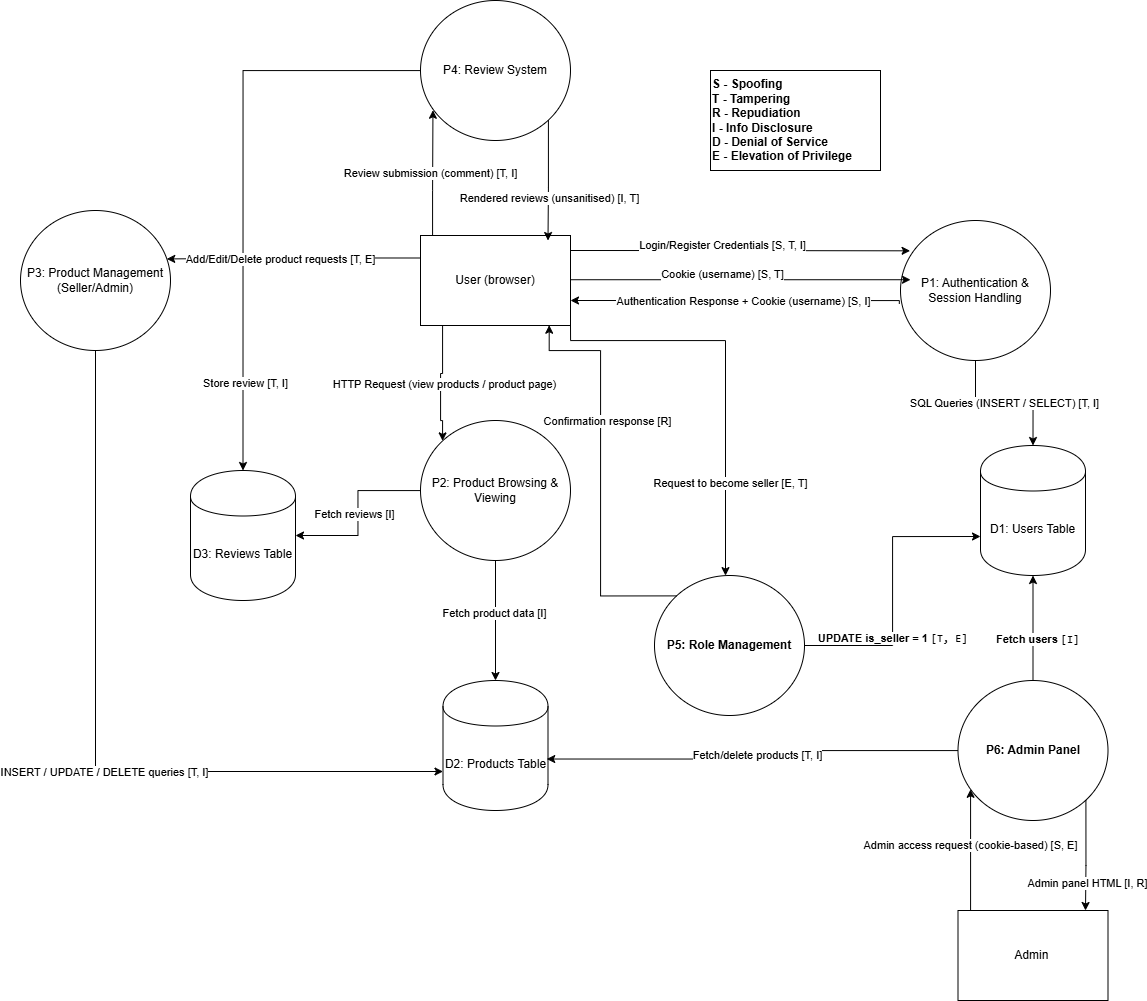

The diagram above was exported from draw.io. Its source (the exported page's mxGraphModel, read from the mxfile embedded in the PNG):
<mxGraphModel dx="2005" dy="2295" grid="1" gridSize="10" guides="1" tooltips="1" connect="1" arrows="1" fold="1" page="1" pageScale="1" pageWidth="827" pageHeight="1169" math="0" shadow="0">
  <root>
    <mxCell id="0" />
    <mxCell id="1" parent="0" />
    <mxCell id="aF0tA2Es69Eo-WsCbyv_-22" edge="1" parent="1" style="edgeStyle=orthogonalEdgeStyle;rounded=0;orthogonalLoop=1;jettySize=auto;html=1;entryX=0.064;entryY=0.288;entryDx=0;entryDy=0;entryPerimeter=0;">
      <mxGeometry relative="1" as="geometry">
        <mxPoint x="180" y="190" as="sourcePoint" />
        <mxPoint x="519.5999999999999" y="190.32000000000016" as="targetPoint" />
      </mxGeometry>
    </mxCell>
    <mxCell id="BDe6-UoiBUKmHbdYx9S7-7" connectable="0" parent="aF0tA2Es69Eo-WsCbyv_-22" style="edgeLabel;html=1;align=center;verticalAlign=middle;resizable=0;points=[];" value="Login/Register Credentials [S, T, I]" vertex="1">
      <mxGeometry relative="1" x="-0.0876" y="6" as="geometry">
        <mxPoint x="-4" as="offset" />
      </mxGeometry>
    </mxCell>
    <mxCell id="aF0tA2Es69Eo-WsCbyv_-29" edge="1" parent="1" source="aF0tA2Es69Eo-WsCbyv_-1" style="edgeStyle=orthogonalEdgeStyle;rounded=0;orthogonalLoop=1;jettySize=auto;html=1;entryX=0;entryY=0;entryDx=0;entryDy=0;" target="aF0tA2Es69Eo-WsCbyv_-10">
      <mxGeometry relative="1" as="geometry">
        <Array as="points">
          <mxPoint x="52" y="313" />
          <mxPoint x="50" y="313" />
          <mxPoint x="50" y="360" />
          <mxPoint x="52" y="360" />
        </Array>
      </mxGeometry>
    </mxCell>
    <mxCell id="aF0tA2Es69Eo-WsCbyv_-30" connectable="0" parent="aF0tA2Es69Eo-WsCbyv_-29" style="edgeLabel;html=1;align=center;verticalAlign=middle;resizable=0;points=[];" value="HTTP Request (view products / product page)" vertex="1">
      <mxGeometry relative="1" x="0.0105" y="3" as="geometry">
        <mxPoint as="offset" />
      </mxGeometry>
    </mxCell>
    <mxCell id="aF0tA2Es69Eo-WsCbyv_-45" edge="1" parent="1" source="aF0tA2Es69Eo-WsCbyv_-1" style="edgeStyle=orthogonalEdgeStyle;rounded=0;orthogonalLoop=1;jettySize=auto;html=1;entryX=0.083;entryY=0.784;entryDx=0;entryDy=0;entryPerimeter=0;" target="aF0tA2Es69Eo-WsCbyv_-11">
      <mxGeometry relative="1" as="geometry">
        <Array as="points">
          <mxPoint x="42" y="130" />
          <mxPoint x="42" y="130" />
        </Array>
      </mxGeometry>
    </mxCell>
    <mxCell id="aF0tA2Es69Eo-WsCbyv_-46" connectable="0" parent="aF0tA2Es69Eo-WsCbyv_-45" style="edgeLabel;html=1;align=center;verticalAlign=middle;resizable=0;points=[];" value="Review submission (comment) [T, I]" vertex="1">
      <mxGeometry relative="1" x="0.0105" y="3" as="geometry">
        <mxPoint as="offset" />
      </mxGeometry>
    </mxCell>
    <mxCell id="BDe6-UoiBUKmHbdYx9S7-26" edge="1" parent="1" source="aF0tA2Es69Eo-WsCbyv_-1" style="edgeStyle=orthogonalEdgeStyle;rounded=0;orthogonalLoop=1;jettySize=auto;html=1;exitX=1;exitY=1;exitDx=0;exitDy=0;" target="BDe6-UoiBUKmHbdYx9S7-1">
      <mxGeometry relative="1" as="geometry">
        <Array as="points">
          <mxPoint x="180" y="280" />
          <mxPoint x="335" y="280" />
        </Array>
      </mxGeometry>
    </mxCell>
    <mxCell id="BDe6-UoiBUKmHbdYx9S7-27" connectable="0" parent="BDe6-UoiBUKmHbdYx9S7-26" style="edgeLabel;html=1;align=center;verticalAlign=middle;resizable=0;points=[];" value="Request to become seller [E, T]" vertex="1">
      <mxGeometry relative="1" x="0.5453" y="4" as="geometry">
        <mxPoint as="offset" />
      </mxGeometry>
    </mxCell>
    <mxCell id="aF0tA2Es69Eo-WsCbyv_-1" parent="1" style="html=1;dashed=0;whiteSpace=wrap;" value="User (browser)" vertex="1">
      <mxGeometry height="90" width="150" x="30" y="175" as="geometry" />
    </mxCell>
    <mxCell id="BDe6-UoiBUKmHbdYx9S7-33" edge="1" parent="1" source="aF0tA2Es69Eo-WsCbyv_-2" style="edgeStyle=orthogonalEdgeStyle;rounded=0;orthogonalLoop=1;jettySize=auto;html=1;" target="BDe6-UoiBUKmHbdYx9S7-2">
      <mxGeometry relative="1" as="geometry">
        <Array as="points">
          <mxPoint x="580" y="780" />
          <mxPoint x="580" y="780" />
        </Array>
      </mxGeometry>
    </mxCell>
    <mxCell id="BDe6-UoiBUKmHbdYx9S7-34" connectable="0" parent="BDe6-UoiBUKmHbdYx9S7-33" style="edgeLabel;html=1;align=center;verticalAlign=middle;resizable=0;points=[];" value="Admin access request (cookie-based) [S, E]" vertex="1">
      <mxGeometry relative="1" x="0.0875" y="1" as="geometry">
        <mxPoint as="offset" />
      </mxGeometry>
    </mxCell>
    <mxCell id="aF0tA2Es69Eo-WsCbyv_-2" parent="1" style="html=1;dashed=0;whiteSpace=wrap;" value="Admin&amp;nbsp;" vertex="1">
      <mxGeometry height="90" width="150" x="567.5" y="850" as="geometry" />
    </mxCell>
    <mxCell id="aF0tA2Es69Eo-WsCbyv_-23" edge="1" parent="1" source="aF0tA2Es69Eo-WsCbyv_-8" style="edgeStyle=orthogonalEdgeStyle;rounded=0;orthogonalLoop=1;jettySize=auto;html=1;entryX=0.5;entryY=0;entryDx=0;entryDy=0;" target="aF0tA2Es69Eo-WsCbyv_-13">
      <mxGeometry relative="1" as="geometry" />
    </mxCell>
    <mxCell id="aF0tA2Es69Eo-WsCbyv_-26" connectable="0" parent="aF0tA2Es69Eo-WsCbyv_-23" style="edgeLabel;html=1;align=center;verticalAlign=middle;resizable=0;points=[];" value="SQL Queries (INSERT / SELECT) [T, I]" vertex="1">
      <mxGeometry relative="1" x="-0.0167" as="geometry">
        <mxPoint as="offset" />
      </mxGeometry>
    </mxCell>
    <mxCell id="aF0tA2Es69Eo-WsCbyv_-27" edge="1" parent="1" source="aF0tA2Es69Eo-WsCbyv_-8" style="edgeStyle=orthogonalEdgeStyle;rounded=0;orthogonalLoop=1;jettySize=auto;html=1;entryX=1;entryY=0.5;entryDx=0;entryDy=0;exitX=-0.008;exitY=0.596;exitDx=0;exitDy=0;exitPerimeter=0;">
      <mxGeometry relative="1" as="geometry">
        <Array as="points">
          <mxPoint x="509" y="240" />
        </Array>
        <mxPoint x="470" y="240" as="sourcePoint" />
        <mxPoint x="180" y="240" as="targetPoint" />
      </mxGeometry>
    </mxCell>
    <mxCell id="BDe6-UoiBUKmHbdYx9S7-8" connectable="0" parent="aF0tA2Es69Eo-WsCbyv_-27" style="edgeLabel;html=1;align=center;verticalAlign=middle;resizable=0;points=[];" value="Authentication Response + Cookie (username) [S, I]" vertex="1">
      <mxGeometry relative="1" x="-0.035" as="geometry">
        <mxPoint as="offset" />
      </mxGeometry>
    </mxCell>
    <mxCell id="aF0tA2Es69Eo-WsCbyv_-8" parent="1" style="shape=ellipse;html=1;dashed=0;whiteSpace=wrap;perimeter=ellipsePerimeter;" value="P1: Authentication &amp;amp; Session Handling" vertex="1">
      <mxGeometry height="140" width="150" x="510" y="160" as="geometry" />
    </mxCell>
    <mxCell id="BDe6-UoiBUKmHbdYx9S7-20" edge="1" parent="1" source="aF0tA2Es69Eo-WsCbyv_-9" style="edgeStyle=orthogonalEdgeStyle;rounded=0;orthogonalLoop=1;jettySize=auto;html=1;entryX=0;entryY=0.7;entryDx=0;entryDy=0;" target="aF0tA2Es69Eo-WsCbyv_-15">
      <mxGeometry relative="1" as="geometry">
        <Array as="points">
          <mxPoint x="-295" y="711" />
        </Array>
      </mxGeometry>
    </mxCell>
    <mxCell id="BDe6-UoiBUKmHbdYx9S7-21" connectable="0" parent="BDe6-UoiBUKmHbdYx9S7-20" style="edgeLabel;html=1;align=center;verticalAlign=middle;resizable=0;points=[];" value="INSERT / UPDATE / DELETE queries [T, I]" vertex="1">
      <mxGeometry relative="1" x="0.1152" as="geometry">
        <mxPoint as="offset" />
      </mxGeometry>
    </mxCell>
    <mxCell id="aF0tA2Es69Eo-WsCbyv_-9" parent="1" style="shape=ellipse;html=1;dashed=0;whiteSpace=wrap;perimeter=ellipsePerimeter;" value="P3: Product Management (Seller/Admin)" vertex="1">
      <mxGeometry height="140" width="150" x="-370" y="150" as="geometry" />
    </mxCell>
    <mxCell id="BDe6-UoiBUKmHbdYx9S7-14" edge="1" parent="1" source="aF0tA2Es69Eo-WsCbyv_-10" style="edgeStyle=orthogonalEdgeStyle;rounded=0;orthogonalLoop=1;jettySize=auto;html=1;entryX=1;entryY=0.5;entryDx=0;entryDy=0;" target="aF0tA2Es69Eo-WsCbyv_-16">
      <mxGeometry relative="1" as="geometry" />
    </mxCell>
    <mxCell id="BDe6-UoiBUKmHbdYx9S7-15" connectable="0" parent="BDe6-UoiBUKmHbdYx9S7-14" style="edgeLabel;html=1;align=center;verticalAlign=middle;resizable=0;points=[];" value="Fetch reviews [I]" vertex="1">
      <mxGeometry relative="1" x="0.0212" y="-4" as="geometry">
        <mxPoint as="offset" />
      </mxGeometry>
    </mxCell>
    <mxCell id="aF0tA2Es69Eo-WsCbyv_-10" parent="1" style="shape=ellipse;html=1;dashed=0;whiteSpace=wrap;perimeter=ellipsePerimeter;" value="P2: Product Browsing &amp;amp; Viewing" vertex="1">
      <mxGeometry height="140" width="150" x="30" y="360" as="geometry" />
    </mxCell>
    <mxCell id="BDe6-UoiBUKmHbdYx9S7-22" edge="1" parent="1" source="aF0tA2Es69Eo-WsCbyv_-11" style="edgeStyle=orthogonalEdgeStyle;rounded=0;orthogonalLoop=1;jettySize=auto;html=1;entryX=0.5;entryY=0;entryDx=0;entryDy=0;" target="aF0tA2Es69Eo-WsCbyv_-16">
      <mxGeometry relative="1" as="geometry" />
    </mxCell>
    <mxCell id="BDe6-UoiBUKmHbdYx9S7-23" connectable="0" parent="BDe6-UoiBUKmHbdYx9S7-22" style="edgeLabel;html=1;align=center;verticalAlign=middle;resizable=0;points=[];" value="Store review [T, I]" vertex="1">
      <mxGeometry relative="1" x="0.6961" y="3" as="geometry">
        <mxPoint x="-1" as="offset" />
      </mxGeometry>
    </mxCell>
    <mxCell id="aF0tA2Es69Eo-WsCbyv_-11" parent="1" style="shape=ellipse;html=1;dashed=0;whiteSpace=wrap;perimeter=ellipsePerimeter;" value="P4: Review System" vertex="1">
      <mxGeometry height="140" width="150" x="30" y="-60" as="geometry" />
    </mxCell>
    <mxCell id="aF0tA2Es69Eo-WsCbyv_-13" parent="1" style="shape=cylinder;whiteSpace=wrap;html=1;boundedLbl=1;backgroundOutline=1;" value="D1: Users Table" vertex="1">
      <mxGeometry height="130" width="105" x="590" y="385" as="geometry" />
    </mxCell>
    <mxCell id="aF0tA2Es69Eo-WsCbyv_-15" parent="1" style="shape=cylinder;whiteSpace=wrap;html=1;boundedLbl=1;backgroundOutline=1;" value="D2: Products Table" vertex="1">
      <mxGeometry height="130" width="105" x="52.5" y="620" as="geometry" />
    </mxCell>
    <mxCell id="aF0tA2Es69Eo-WsCbyv_-16" parent="1" style="shape=cylinder;whiteSpace=wrap;html=1;boundedLbl=1;backgroundOutline=1;" value="D3: Reviews Table" vertex="1">
      <mxGeometry height="130" width="105" x="-200" y="410" as="geometry" />
    </mxCell>
    <mxCell id="aF0tA2Es69Eo-WsCbyv_-35" edge="1" parent="1" source="aF0tA2Es69Eo-WsCbyv_-10" style="endArrow=classic;html=1;rounded=0;entryX=0.5;entryY=0;entryDx=0;entryDy=0;exitX=0.5;exitY=1;exitDx=0;exitDy=0;" target="aF0tA2Es69Eo-WsCbyv_-15" value="">
      <mxGeometry height="50" relative="1" width="50" as="geometry">
        <mxPoint x="105" y="510" as="sourcePoint" />
        <mxPoint x="104.23" y="545" as="targetPoint" />
      </mxGeometry>
    </mxCell>
    <mxCell id="BDe6-UoiBUKmHbdYx9S7-13" connectable="0" parent="aF0tA2Es69Eo-WsCbyv_-35" style="edgeLabel;html=1;align=center;verticalAlign=middle;resizable=0;points=[];" value="Fetch product data [I]" vertex="1">
      <mxGeometry relative="1" x="-0.1173" y="-2" as="geometry">
        <mxPoint as="offset" />
      </mxGeometry>
    </mxCell>
    <mxCell id="aF0tA2Es69Eo-WsCbyv_-59" parent="1" style="rounded=0;whiteSpace=wrap;html=1;align=left;fontStyle=1" value="S - Spoofing&lt;div&gt;&lt;span style=&quot;background-color: transparent; color: light-dark(rgb(0, 0, 0), rgb(255, 255, 255));&quot;&gt;T - Tampering&lt;/span&gt;&lt;/div&gt;&lt;div&gt;&lt;span style=&quot;background-color: transparent; color: light-dark(rgb(0, 0, 0), rgb(255, 255, 255));&quot;&gt;R - Repudiation&lt;/span&gt;&lt;/div&gt;&lt;div&gt;&lt;span style=&quot;background-color: transparent; color: light-dark(rgb(0, 0, 0), rgb(255, 255, 255));&quot;&gt;I - Info Disclosure&lt;/span&gt;&lt;/div&gt;&lt;div&gt;&lt;span style=&quot;background-color: transparent; color: light-dark(rgb(0, 0, 0), rgb(255, 255, 255));&quot;&gt;D - Denial of Service&lt;/span&gt;&lt;/div&gt;&lt;div&gt;&lt;span style=&quot;background-color: transparent; color: light-dark(rgb(0, 0, 0), rgb(255, 255, 255));&quot;&gt;E - Elevation of Privilege&lt;/span&gt;&lt;/div&gt;" vertex="1">
      <mxGeometry height="100" width="170" x="320" y="10" as="geometry" />
    </mxCell>
    <mxCell id="BDe6-UoiBUKmHbdYx9S7-28" edge="1" parent="1" source="BDe6-UoiBUKmHbdYx9S7-1" style="edgeStyle=orthogonalEdgeStyle;rounded=0;orthogonalLoop=1;jettySize=auto;html=1;entryX=0;entryY=0.7;entryDx=0;entryDy=0;" target="aF0tA2Es69Eo-WsCbyv_-13">
      <mxGeometry relative="1" as="geometry" />
    </mxCell>
    <mxCell id="BDe6-UoiBUKmHbdYx9S7-29" connectable="0" parent="BDe6-UoiBUKmHbdYx9S7-28" style="edgeLabel;html=1;align=center;verticalAlign=middle;resizable=0;points=[];" value="&lt;strong data-start=&quot;3180&quot; data-end=&quot;3204&quot;&gt;UPDATE is_seller = 1&lt;/strong&gt; &lt;code data-start=&quot;3205&quot; data-end=&quot;3213&quot;&gt;[T, E]&lt;/code&gt;" vertex="1">
      <mxGeometry relative="1" x="-0.3286" y="1" as="geometry">
        <mxPoint as="offset" />
      </mxGeometry>
    </mxCell>
    <mxCell id="BDe6-UoiBUKmHbdYx9S7-1" parent="1" style="shape=ellipse;html=1;dashed=0;whiteSpace=wrap;perimeter=ellipsePerimeter;" value="&lt;strong data-start=&quot;704&quot; data-end=&quot;729&quot;&gt;P5: Role Management&lt;/strong&gt;" vertex="1">
      <mxGeometry height="140" width="150" x="264" y="515" as="geometry" />
    </mxCell>
    <mxCell id="BDe6-UoiBUKmHbdYx9S7-35" edge="1" parent="1" source="BDe6-UoiBUKmHbdYx9S7-2" style="edgeStyle=orthogonalEdgeStyle;rounded=0;orthogonalLoop=1;jettySize=auto;html=1;entryX=0.5;entryY=1;entryDx=0;entryDy=0;" target="aF0tA2Es69Eo-WsCbyv_-13">
      <mxGeometry relative="1" as="geometry" />
    </mxCell>
    <mxCell id="BDe6-UoiBUKmHbdYx9S7-36" connectable="0" parent="BDe6-UoiBUKmHbdYx9S7-35" style="edgeLabel;html=1;align=center;verticalAlign=middle;resizable=0;points=[];" value="&lt;strong data-start=&quot;3445&quot; data-end=&quot;3460&quot;&gt;Fetch users&lt;/strong&gt; &lt;code data-start=&quot;3461&quot; data-end=&quot;3466&quot;&gt;[I]&lt;/code&gt;" vertex="1">
      <mxGeometry relative="1" x="-0.2226" y="-4" as="geometry">
        <mxPoint as="offset" />
      </mxGeometry>
    </mxCell>
    <mxCell id="BDe6-UoiBUKmHbdYx9S7-2" parent="1" style="shape=ellipse;html=1;dashed=0;whiteSpace=wrap;perimeter=ellipsePerimeter;" value="&lt;strong data-start=&quot;704&quot; data-end=&quot;729&quot;&gt;P6: Admin Panel&lt;/strong&gt;" vertex="1">
      <mxGeometry height="140" width="150" x="567.5" y="620" as="geometry" />
    </mxCell>
    <mxCell id="BDe6-UoiBUKmHbdYx9S7-11" edge="1" parent="1" style="edgeStyle=orthogonalEdgeStyle;rounded=0;orthogonalLoop=1;jettySize=auto;html=1;entryX=0.064;entryY=0.288;entryDx=0;entryDy=0;entryPerimeter=0;">
      <mxGeometry relative="1" as="geometry">
        <mxPoint x="180" y="219.23" as="sourcePoint" />
        <mxPoint x="520" y="219.23" as="targetPoint" />
      </mxGeometry>
    </mxCell>
    <mxCell id="BDe6-UoiBUKmHbdYx9S7-12" connectable="0" parent="BDe6-UoiBUKmHbdYx9S7-11" style="edgeLabel;html=1;align=center;verticalAlign=middle;resizable=0;points=[];" value="Cookie (username) [S, T]" vertex="1">
      <mxGeometry relative="1" x="-0.0876" y="6" as="geometry">
        <mxPoint x="-4" as="offset" />
      </mxGeometry>
    </mxCell>
    <mxCell id="BDe6-UoiBUKmHbdYx9S7-17" edge="1" parent="1" source="aF0tA2Es69Eo-WsCbyv_-1" style="edgeStyle=orthogonalEdgeStyle;rounded=0;orthogonalLoop=1;jettySize=auto;html=1;exitX=0;exitY=0.25;exitDx=0;exitDy=0;entryX=0.975;entryY=0.346;entryDx=0;entryDy=0;entryPerimeter=0;" target="aF0tA2Es69Eo-WsCbyv_-9">
      <mxGeometry relative="1" as="geometry" />
    </mxCell>
    <mxCell id="BDe6-UoiBUKmHbdYx9S7-18" connectable="0" parent="BDe6-UoiBUKmHbdYx9S7-17" style="edgeLabel;html=1;align=center;verticalAlign=middle;resizable=0;points=[];" value="Add/Edit/Delete product requests [T, E]" vertex="1">
      <mxGeometry relative="1" x="0.1156" as="geometry">
        <mxPoint as="offset" />
      </mxGeometry>
    </mxCell>
    <mxCell id="BDe6-UoiBUKmHbdYx9S7-24" edge="1" parent="1" source="aF0tA2Es69Eo-WsCbyv_-11" style="edgeStyle=orthogonalEdgeStyle;rounded=0;orthogonalLoop=1;jettySize=auto;html=1;exitX=1;exitY=1;exitDx=0;exitDy=0;entryX=0.85;entryY=0.056;entryDx=0;entryDy=0;entryPerimeter=0;" target="aF0tA2Es69Eo-WsCbyv_-1">
      <mxGeometry relative="1" as="geometry" />
    </mxCell>
    <mxCell id="BDe6-UoiBUKmHbdYx9S7-25" connectable="0" parent="BDe6-UoiBUKmHbdYx9S7-24" style="edgeLabel;html=1;align=center;verticalAlign=middle;resizable=0;points=[];" value="Rendered reviews (unsanitised) [I, T]" vertex="1">
      <mxGeometry relative="1" x="0.1319" y="-4" as="geometry">
        <mxPoint x="5" y="10" as="offset" />
      </mxGeometry>
    </mxCell>
    <mxCell id="BDe6-UoiBUKmHbdYx9S7-31" edge="1" parent="1" source="BDe6-UoiBUKmHbdYx9S7-1" style="edgeStyle=orthogonalEdgeStyle;rounded=0;orthogonalLoop=1;jettySize=auto;html=1;exitX=0;exitY=0;exitDx=0;exitDy=0;entryX=0.858;entryY=0.997;entryDx=0;entryDy=0;entryPerimeter=0;" target="aF0tA2Es69Eo-WsCbyv_-1">
      <mxGeometry relative="1" as="geometry">
        <Array as="points">
          <mxPoint x="210" y="535" />
          <mxPoint x="210" y="290" />
          <mxPoint x="159" y="290" />
        </Array>
      </mxGeometry>
    </mxCell>
    <mxCell id="BDe6-UoiBUKmHbdYx9S7-32" connectable="0" parent="BDe6-UoiBUKmHbdYx9S7-31" style="edgeLabel;html=1;align=center;verticalAlign=middle;resizable=0;points=[];" value="Confirmation response [R]" vertex="1">
      <mxGeometry relative="1" x="-0.0554" y="-6" as="geometry">
        <mxPoint y="-64" as="offset" />
      </mxGeometry>
    </mxCell>
    <mxCell id="BDe6-UoiBUKmHbdYx9S7-37" edge="1" parent="1" source="BDe6-UoiBUKmHbdYx9S7-2" style="edgeStyle=orthogonalEdgeStyle;rounded=0;orthogonalLoop=1;jettySize=auto;html=1;entryX=0.988;entryY=0.604;entryDx=0;entryDy=0;entryPerimeter=0;" target="aF0tA2Es69Eo-WsCbyv_-15">
      <mxGeometry relative="1" as="geometry" />
    </mxCell>
    <mxCell id="BDe6-UoiBUKmHbdYx9S7-38" connectable="0" parent="BDe6-UoiBUKmHbdYx9S7-37" style="edgeLabel;html=1;align=center;verticalAlign=middle;resizable=0;points=[];" value="Fetch/delete products [T, I]" vertex="1">
      <mxGeometry relative="1" x="0.0005" y="3" as="geometry">
        <mxPoint x="1" as="offset" />
      </mxGeometry>
    </mxCell>
    <mxCell id="BDe6-UoiBUKmHbdYx9S7-39" edge="1" parent="1" source="BDe6-UoiBUKmHbdYx9S7-2" style="edgeStyle=orthogonalEdgeStyle;rounded=0;orthogonalLoop=1;jettySize=auto;html=1;exitX=1;exitY=1;exitDx=0;exitDy=0;entryX=0.85;entryY=0;entryDx=0;entryDy=0;entryPerimeter=0;" target="aF0tA2Es69Eo-WsCbyv_-2">
      <mxGeometry relative="1" as="geometry" />
    </mxCell>
    <mxCell id="BDe6-UoiBUKmHbdYx9S7-40" connectable="0" parent="BDe6-UoiBUKmHbdYx9S7-39" style="edgeLabel;html=1;align=center;verticalAlign=middle;resizable=0;points=[];" value="Admin panel HTML [I, R]" vertex="1">
      <mxGeometry relative="1" x="0.5721" y="1" as="geometry">
        <mxPoint y="-5" as="offset" />
      </mxGeometry>
    </mxCell>
  </root>
</mxGraphModel>